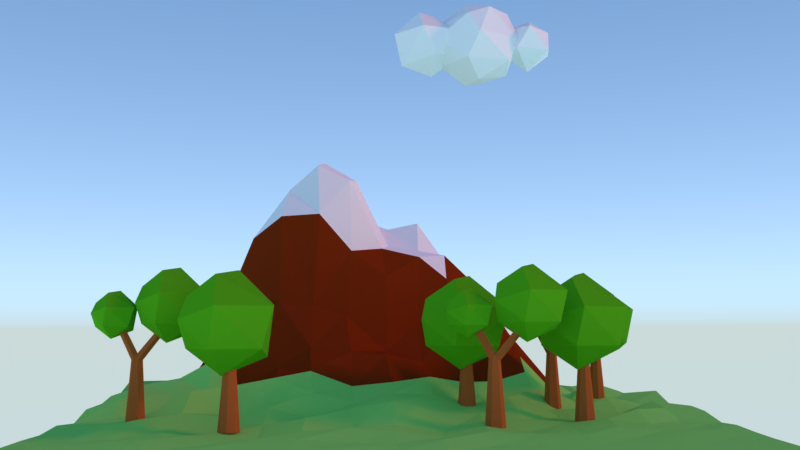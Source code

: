 # Source: mountain.blend  (saved by Blender 2.93.20; exported with 4.5.12 LTS)
import bpy
from mathutils import Matrix  # noqa: F401  (used for matrix-valued properties, if any)

bpy.ops.wm.read_factory_settings(use_empty=True)
scene = bpy.context.scene
scene.name = 'Scene'

# ---- collections
col_collection_1 = bpy.data.collections.new('Collection 1'); scene.collection.children.link(col_collection_1)

# ---- materials (node trees are filled in below, after node groups)
mat_leaves = bpy.data.materials.new('leaves')
mat_leaves.displacement_method = 'DISPLACEMENT'
mat_leaves.alpha_threshold = 0.0
mat_leaves.use_transparent_shadow = False
mat_leaves.diffuse_color = (0.0994, 0.4672, 0.0117, 1.0)
mat_leaves.roughness = 0.5
mat_leaves.specular_intensity = 0.0
mat_trunk = bpy.data.materials.new('trunk')
mat_trunk.displacement_method = 'DISPLACEMENT'
mat_trunk.alpha_threshold = 0.0
mat_trunk.use_transparent_shadow = False
mat_trunk.diffuse_color = (0.4969, 0.1295, 0.03127, 1.0)
mat_trunk.roughness = 0.5
mat_trunk.specular_intensity = 0.0
mat_cloud = bpy.data.materials.new('cloud')
mat_cloud.displacement_method = 'DISPLACEMENT'
mat_cloud.alpha_threshold = 0.0
mat_cloud.use_transparent_shadow = False
mat_cloud.diffuse_color = (1.0, 1.0, 1.0, 1.0)
mat_cloud.roughness = 0.5
mat_cloud.specular_intensity = 0.0
mat_ground = bpy.data.materials.new('ground')
mat_ground.displacement_method = 'DISPLACEMENT'
mat_ground.alpha_threshold = 0.0
mat_ground.use_transparent_shadow = False
mat_ground.diffuse_color = (0.2943, 0.8, 0.1603, 1.0)
mat_ground.roughness = 0.5
mat_ground.specular_intensity = 0.0
mat_mountain = bpy.data.materials.new('mountain')
mat_mountain.displacement_method = 'DISPLACEMENT'
mat_mountain.alpha_threshold = 0.0
mat_mountain.use_transparent_shadow = False
mat_mountain.diffuse_color = (0.233, 0.02853, 0.004603, 1.0)
mat_mountain.roughness = 0.5
mat_mountain.specular_intensity = 0.0
mat_ice = bpy.data.materials.new('ice')
mat_ice.displacement_method = 'DISPLACEMENT'
mat_ice.alpha_threshold = 0.0
mat_ice.use_transparent_shadow = False
mat_ice.diffuse_color = (1.0, 1.0, 1.0, 1.0)
mat_ice.roughness = 0.5
mat_ice.specular_intensity = 0.0

# ---- material node trees

# ---- world
world_world = bpy.data.worlds.new('World'); scene.world = world_world
world_world.use_nodes = True; world_world.node_tree.nodes.clear()
_N = world_world.node_tree.nodes; _L = world_world.node_tree.links
n0 = _N.new('ShaderNodeOutputWorld'); n0.name = 'World Output'; n0.location = (300, 300)
n1 = _N.new('ShaderNodeBackground'); n1.name = 'Background'; n1.location = (110, 300)
n1.inputs[1].default_value = 4.0
n2 = _N.new('ShaderNodeTexSky'); n2.name = 'Sky Texture'; n2.location = (-90, 300)
n2.sky_type = 'HOSEK_WILKIE'
n2.turbidity = 1.0
n2.ground_albedo = 0.2484
n2.sun_elevation = 1.571
_L.new(n1.outputs[0], n0.inputs[0])
_L.new(n2.outputs[0], n1.inputs[0])
n0.is_active_output = True
world_world.color = (0.3212, 0.5036, 1.0)
world_world.use_sun_shadow = False
world_world.sun_shadow_jitter_overblur = 0.0
world_world.cycles.max_bounces = 395
world_world.light_settings.ao_factor = 0.2676

# ---- cameras
cam_camera = bpy.data.cameras.new('Camera')
cam_camera.clip_end = 100.0
cam_camera.lens = 35.0
cam_camera.sensor_width = 32.0
cam_camera.sensor_height = 18.0
cam_camera.ortho_scale = 7.314
cam_camera.dof.focus_distance = 0.0
cam_camera.dof.aperture_fstop = 128.0

# ---- lights
light_sun = bpy.data.lights.new('Sun', 'SUN')
light_sun.color = (1.0, 0.1367, 0.0)
light_sun.transmission_factor = 0.0
light_sun.angle = 0.1993
light_sun.energy = 1.0
light_sun.shadow_buffer_clip_start = 0.5
light_sun.shadow_soft_size = 0.1
light_sun.shadow_cascade_max_distance = 1000.0

# ---- meshes
me_icosphere_008 = bpy.data.meshes.new('Icosphere.008')
me_icosphere_008.from_pydata([(-0.2352, 0.724, -0.7007), (0.003618, -0.8923, 0.5238), (-0.5841, 0.797, 0.361), (0.4409, 0.9381, 0.315), (1.028, -0.1294, 0.315), (-0.1782, 0.1294, 1.061), (0.1782, -0.1294, -1.061), (-0.003618, -0.8923, -0.5238), (0.8475, -0.2792, -0.5238), (-0.8503, 2.734e-08, -0.6714), (0.5274, 0.7197, -0.5238), (0.3226, -0.9928, 0.05359), (-0.8898, -0.5209, 0.3567), (-1.044, 7.493e-09, -0.05359), (0.3389, -0.2462, 0.9577), (0.07158, 0.2484, -2.163), (0.07158, 0.1431, -0.8082), (0.233, 0.1815, -2.163), (0.1585, 0.1071, -0.8082), (0.2998, 0.02013, -2.163), (0.1946, 0.02013, -0.8082), (0.233, -0.1413, -2.163), (0.1585, -0.06683, -0.8082), (0.07158, -0.2081, -2.163), (0.07158, -0.1028, -0.8082), (-0.08981, -0.1413, -2.163), (-0.01538, -0.06683, -0.8082), (-0.1567, 0.02013, -2.163), (-0.0514, 0.02013, -0.8082), (-0.08981, 0.1815, -2.163), (-0.01538, 0.1071, -0.8082)], [], [(6, 9, 0), (0, 9, 2), (8, 4, 11), (7, 11, 12), (0, 2, 3), (10, 3, 4), (1, 4, 14), (12, 1, 5), (2, 12, 5), (3, 2, 5), (4, 3, 14), (14, 3, 5), (5, 1, 14), (13, 12, 2), (12, 11, 1), (11, 4, 1), (10, 0, 3), (2, 9, 13), (13, 9, 12), (9, 7, 12), (7, 8, 11), (8, 10, 4), (6, 0, 10), (6, 7, 9), (8, 6, 10), (6, 8, 7), (15, 16, 18, 17), (17, 18, 20, 19), (19, 20, 22, 21), (21, 22, 24, 23), (23, 24, 26, 25), (25, 26, 28, 27), (18, 16, 30, 28, 26, 24, 22, 20), (27, 28, 30, 29), (29, 30, 16, 15), (15, 17, 19, 21, 23, 25, 27, 29)])
me_icosphere_008.polygons.foreach_set('material_index', [0, 0, 0, 0, 0, 0, 0, 0, 0, 0, 0, 0, 0, 0, 0, 0, 0, 0, 0, 0, 0, 0, 0, 0, 0, 0, 1, 1, 1, 1, 1, 1, 1, 1, 1, 1])
me_icosphere_008.materials.append(mat_leaves)
me_icosphere_008.materials.append(mat_trunk)
me_icosphere_008.use_remesh_preserve_volume = False
me_icosphere_008.use_remesh_preserve_attributes = False
me_icosphere_008.use_mirror_vertex_groups = False
me_icosphere_008.update()
me_cylinder_008 = bpy.data.meshes.new('Cylinder.008')
me_cylinder_008.from_pydata([(-3.52e-09, 0.8524, -7.124), (0.0, 1.0, 1.0), (0.8107, 0.2634, -7.124), (0.9511, 0.309, 1.0), (0.501, -0.6896, -7.124), (0.5878, -0.809, 1.0), (-0.501, -0.6896, -7.124), (-0.5878, -0.809, 1.0), (-0.8107, 0.2634, -7.124), (-0.9511, 0.309, 1.0), (-1.576, -15.07, 1.962), (-2.531, -7.866, -12.44), (-0.2286, -19.92, -5.315), (-8.252, -18.88, -4.093), (-11.25, -10.52, -7.797), (-3.209, -17.07, -12.5), (-3.122, -7.219, 1.493), (-1.262, -4.205, -5.127), (-8.674, -6.875, -2.557), (4.145, -11.32, -1.133), (-7.635, -14.29, 0.9944), (-4.295, -4.956, -9.407), (3.999, -11.43, -10.24), (4.918, -13.83, -5.519), (-6.529, -13.21, -12.97), (1.162, -1.982, -4.95), (0.5519, 2.618, -14.15), (2.023, -5.08, -9.597), (-3.103, -4.419, -8.817), (-5.017, 0.9243, -11.18), (0.1188, -3.263, -14.19), (0.1745, 3.031, -5.249), (1.362, 4.956, -9.478), (-3.372, 3.251, -7.836), (4.817, 0.4129, -6.926), (-2.708, -1.485, -5.567), (-0.5745, 4.476, -12.21), (4.723, 0.3428, -12.74), (5.31, -1.193, -9.728), (-2.002, -0.7955, -14.49), (1.873, 4.301, 15.23), (-0.176, -1.569, 1.27), (0.1685, 5.728, 14.8), (-1.099, -0.7956, 1.035), (0.5762, 7.691, 13.74), (-0.8781, 0.2675, 0.464), (2.688, 8.227, 13.12), (0.2656, 0.5576, 0.1286), (4.392, 6.8, 13.56), (1.188, -0.2154, 0.3638), (3.984, 4.836, 14.61), (0.9677, -1.279, 0.9343), (-2.317, -7.639, -2.374), (0.4253, -0.5717, 0.551), (-2.078, -8.099, -1.516), (0.7057, -1.111, 1.557), (-2.876, -8.06, -0.9111), (-0.2302, -1.065, 2.267), (-3.608, -7.575, -1.395), (-1.089, -0.4973, 1.7), (-3.262, -7.315, -2.299), (-0.6838, -0.1922, 0.6392)], [], [(0, 1, 3, 2), (2, 3, 5, 4), (4, 5, 7, 6), (3, 1, 9, 7, 5), (6, 7, 9, 8), (8, 9, 1, 0), (0, 2, 4, 6, 8), (16, 19, 10), (10, 19, 12), (18, 14, 21), (17, 21, 22), (10, 12, 13), (20, 13, 14), (11, 14, 24), (22, 11, 15), (12, 22, 15), (13, 12, 15), (14, 13, 24), (24, 13, 15), (15, 11, 24), (23, 22, 12), (22, 21, 11), (21, 14, 11), (20, 10, 13), (12, 19, 23), (23, 19, 22), (19, 17, 22), (17, 18, 21), (18, 20, 14), (16, 10, 20), (16, 17, 19), (18, 16, 20), (16, 18, 17), (31, 34, 25), (25, 34, 27), (33, 29, 36), (32, 36, 37), (25, 27, 28), (35, 28, 29), (26, 29, 39), (37, 26, 30), (27, 37, 30), (28, 27, 30), (29, 28, 39), (39, 28, 30), (30, 26, 39), (38, 37, 27), (37, 36, 26), (36, 29, 26), (35, 25, 28), (27, 34, 38), (38, 34, 37), (34, 32, 37), (32, 33, 36), (33, 35, 29), (31, 25, 35), (31, 32, 34), (33, 31, 35), (31, 33, 32), (40, 41, 43, 42), (42, 43, 45, 44), (44, 45, 47, 46), (46, 47, 49, 48), (43, 41, 51, 49, 47, 45), (48, 49, 51, 50), (50, 51, 41, 40), (40, 42, 44, 46, 48, 50), (52, 53, 55, 54), (54, 55, 57, 56), (56, 57, 59, 58), (55, 53, 61, 59, 57), (58, 59, 61, 60), (60, 61, 53, 52), (52, 54, 56, 58, 60)])
me_cylinder_008.polygons.foreach_set('material_index', [0, 0, 0, 0, 0, 0, 0, 1, 1, 1, 1, 1, 1, 1, 1, 1, 1, 1, 1, 1, 1, 1, 1, 1, 1, 1, 1, 1, 1, 1, 1, 1, 1, 1, 1, 1, 1, 1, 1, 1, 1, 1, 1, 1, 1, 1, 1, 1, 1, 1, 1, 1, 1, 1, 1, 1, 1, 1, 1, 0, 0, 0, 0, 0, 0, 0, 0, 0, 0, 0, 0, 0, 0, 0])
me_cylinder_008.materials.append(mat_trunk)
me_cylinder_008.materials.append(mat_leaves)
me_cylinder_008.use_remesh_preserve_volume = False
me_cylinder_008.use_remesh_preserve_attributes = False
me_cylinder_008.use_mirror_vertex_groups = False
me_cylinder_008.update()
me_cylinder_007 = bpy.data.meshes.new('Cylinder.007')
me_cylinder_007.from_pydata([(-3.52e-09, 0.8524, -7.124), (0.0, 1.0, 1.0), (0.8107, 0.2634, -7.124), (0.9511, 0.309, 1.0), (0.501, -0.6896, -7.124), (0.5878, -0.809, 1.0), (-0.501, -0.6896, -7.124), (-0.5878, -0.809, 1.0), (-0.8107, 0.2634, -7.124), (-0.9511, 0.309, 1.0), (-1.576, -15.07, 1.962), (-2.531, -7.866, -12.44), (-0.2286, -19.92, -5.315), (-8.252, -18.88, -4.093), (-11.25, -10.52, -7.797), (-3.209, -17.07, -12.5), (-3.122, -7.219, 1.493), (-1.262, -4.205, -5.127), (-8.674, -6.875, -2.557), (4.145, -11.32, -1.133), (-7.635, -14.29, 0.9944), (-4.295, -4.956, -9.407), (3.999, -11.43, -10.24), (4.918, -13.83, -5.519), (-6.529, -13.21, -12.97), (1.162, -1.982, -4.95), (0.5519, 2.618, -14.15), (2.023, -5.08, -9.597), (-3.103, -4.419, -8.817), (-5.017, 0.9243, -11.18), (0.1188, -3.263, -14.19), (0.1745, 3.031, -5.249), (1.362, 4.956, -9.478), (-3.372, 3.251, -7.836), (4.817, 0.4129, -6.926), (-2.708, -1.485, -5.567), (-0.5745, 4.476, -12.21), (4.723, 0.3428, -12.74), (5.31, -1.193, -9.728), (-2.002, -0.7955, -14.49), (1.873, 4.301, 15.23), (-0.176, -1.569, 1.27), (0.1685, 5.728, 14.8), (-1.099, -0.7956, 1.035), (0.5762, 7.691, 13.74), (-0.8781, 0.2675, 0.464), (2.688, 8.227, 13.12), (0.2656, 0.5576, 0.1286), (4.392, 6.8, 13.56), (1.188, -0.2154, 0.3638), (3.984, 4.836, 14.61), (0.9677, -1.279, 0.9343), (-2.317, -7.639, -2.374), (0.4253, -0.5717, 0.551), (-2.078, -8.099, -1.516), (0.7057, -1.111, 1.557), (-2.876, -8.06, -0.9111), (-0.2302, -1.065, 2.267), (-3.608, -7.575, -1.395), (-1.089, -0.4973, 1.7), (-3.262, -7.315, -2.299), (-0.6838, -0.1922, 0.6392)], [], [(0, 1, 3, 2), (2, 3, 5, 4), (4, 5, 7, 6), (3, 1, 9, 7, 5), (6, 7, 9, 8), (8, 9, 1, 0), (0, 2, 4, 6, 8), (16, 19, 10), (10, 19, 12), (18, 14, 21), (17, 21, 22), (10, 12, 13), (20, 13, 14), (11, 14, 24), (22, 11, 15), (12, 22, 15), (13, 12, 15), (14, 13, 24), (24, 13, 15), (15, 11, 24), (23, 22, 12), (22, 21, 11), (21, 14, 11), (20, 10, 13), (12, 19, 23), (23, 19, 22), (19, 17, 22), (17, 18, 21), (18, 20, 14), (16, 10, 20), (16, 17, 19), (18, 16, 20), (16, 18, 17), (31, 34, 25), (25, 34, 27), (33, 29, 36), (32, 36, 37), (25, 27, 28), (35, 28, 29), (26, 29, 39), (37, 26, 30), (27, 37, 30), (28, 27, 30), (29, 28, 39), (39, 28, 30), (30, 26, 39), (38, 37, 27), (37, 36, 26), (36, 29, 26), (35, 25, 28), (27, 34, 38), (38, 34, 37), (34, 32, 37), (32, 33, 36), (33, 35, 29), (31, 25, 35), (31, 32, 34), (33, 31, 35), (31, 33, 32), (40, 41, 43, 42), (42, 43, 45, 44), (44, 45, 47, 46), (46, 47, 49, 48), (43, 41, 51, 49, 47, 45), (48, 49, 51, 50), (50, 51, 41, 40), (40, 42, 44, 46, 48, 50), (52, 53, 55, 54), (54, 55, 57, 56), (56, 57, 59, 58), (55, 53, 61, 59, 57), (58, 59, 61, 60), (60, 61, 53, 52), (52, 54, 56, 58, 60)])
me_cylinder_007.polygons.foreach_set('material_index', [0, 0, 0, 0, 0, 0, 0, 1, 1, 1, 1, 1, 1, 1, 1, 1, 1, 1, 1, 1, 1, 1, 1, 1, 1, 1, 1, 1, 1, 1, 1, 1, 1, 1, 1, 1, 1, 1, 1, 1, 1, 1, 1, 1, 1, 1, 1, 1, 1, 1, 1, 1, 1, 1, 1, 1, 1, 1, 1, 0, 0, 0, 0, 0, 0, 0, 0, 0, 0, 0, 0, 0, 0, 0])
me_cylinder_007.materials.append(mat_trunk)
me_cylinder_007.materials.append(mat_leaves)
me_cylinder_007.use_remesh_preserve_volume = False
me_cylinder_007.use_remesh_preserve_attributes = False
me_cylinder_007.use_mirror_vertex_groups = False
me_cylinder_007.update()
me_icosphere_007 = bpy.data.meshes.new('Icosphere.007')
me_icosphere_007.from_pydata([(-0.2352, 0.724, -0.7007), (0.003618, -0.8923, 0.5238), (-0.5841, 0.797, 0.361), (0.4409, 0.9381, 0.315), (1.028, -0.1294, 0.315), (-0.1782, 0.1294, 1.061), (0.1782, -0.1294, -1.061), (-0.003618, -0.8923, -0.5238), (0.8475, -0.2792, -0.5238), (-0.8503, 2.734e-08, -0.6714), (0.5274, 0.7197, -0.5238), (0.3226, -0.9928, 0.05359), (-0.8898, -0.5209, 0.3567), (-1.044, 7.493e-09, -0.05359), (0.3389, -0.2462, 0.9577), (0.07158, 0.2484, -2.163), (0.07158, 0.1431, -0.8082), (0.233, 0.1815, -2.163), (0.1585, 0.1071, -0.8082), (0.2998, 0.02013, -2.163), (0.1946, 0.02013, -0.8082), (0.233, -0.1413, -2.163), (0.1585, -0.06683, -0.8082), (0.07158, -0.2081, -2.163), (0.07158, -0.1028, -0.8082), (-0.08981, -0.1413, -2.163), (-0.01538, -0.06683, -0.8082), (-0.1567, 0.02013, -2.163), (-0.0514, 0.02013, -0.8082), (-0.08981, 0.1815, -2.163), (-0.01538, 0.1071, -0.8082)], [], [(6, 9, 0), (0, 9, 2), (8, 4, 11), (7, 11, 12), (0, 2, 3), (10, 3, 4), (1, 4, 14), (12, 1, 5), (2, 12, 5), (3, 2, 5), (4, 3, 14), (14, 3, 5), (5, 1, 14), (13, 12, 2), (12, 11, 1), (11, 4, 1), (10, 0, 3), (2, 9, 13), (13, 9, 12), (9, 7, 12), (7, 8, 11), (8, 10, 4), (6, 0, 10), (6, 7, 9), (8, 6, 10), (6, 8, 7), (15, 16, 18, 17), (17, 18, 20, 19), (19, 20, 22, 21), (21, 22, 24, 23), (23, 24, 26, 25), (25, 26, 28, 27), (18, 16, 30, 28, 26, 24, 22, 20), (27, 28, 30, 29), (29, 30, 16, 15), (15, 17, 19, 21, 23, 25, 27, 29)])
me_icosphere_007.polygons.foreach_set('material_index', [0, 0, 0, 0, 0, 0, 0, 0, 0, 0, 0, 0, 0, 0, 0, 0, 0, 0, 0, 0, 0, 0, 0, 0, 0, 0, 1, 1, 1, 1, 1, 1, 1, 1, 1, 1])
me_icosphere_007.materials.append(mat_leaves)
me_icosphere_007.materials.append(mat_trunk)
me_icosphere_007.use_remesh_preserve_volume = False
me_icosphere_007.use_remesh_preserve_attributes = False
me_icosphere_007.use_mirror_vertex_groups = False
me_icosphere_007.update()
me_icosphere_006 = bpy.data.meshes.new('Icosphere.006')
me_icosphere_006.from_pydata([(-0.2352, 0.724, -0.7007), (0.003618, -0.8923, 0.5238), (-0.5841, 0.797, 0.361), (0.4409, 0.9381, 0.315), (1.028, -0.1294, 0.315), (-0.1782, 0.1294, 1.061), (0.1782, -0.1294, -1.061), (-0.003618, -0.8923, -0.5238), (0.8475, -0.2792, -0.5238), (-0.8503, 2.734e-08, -0.6714), (0.5274, 0.7197, -0.5238), (0.3226, -0.9928, 0.05359), (-0.8898, -0.5209, 0.3567), (-1.044, 7.493e-09, -0.05359), (0.3389, -0.2462, 0.9577), (0.07158, 0.2484, -2.163), (0.07158, 0.1431, -0.8082), (0.233, 0.1815, -2.163), (0.1585, 0.1071, -0.8082), (0.2998, 0.02013, -2.163), (0.1946, 0.02013, -0.8082), (0.233, -0.1413, -2.163), (0.1585, -0.06683, -0.8082), (0.07158, -0.2081, -2.163), (0.07158, -0.1028, -0.8082), (-0.08981, -0.1413, -2.163), (-0.01538, -0.06683, -0.8082), (-0.1567, 0.02013, -2.163), (-0.0514, 0.02013, -0.8082), (-0.08981, 0.1815, -2.163), (-0.01538, 0.1071, -0.8082)], [], [(6, 9, 0), (0, 9, 2), (8, 4, 11), (7, 11, 12), (0, 2, 3), (10, 3, 4), (1, 4, 14), (12, 1, 5), (2, 12, 5), (3, 2, 5), (4, 3, 14), (14, 3, 5), (5, 1, 14), (13, 12, 2), (12, 11, 1), (11, 4, 1), (10, 0, 3), (2, 9, 13), (13, 9, 12), (9, 7, 12), (7, 8, 11), (8, 10, 4), (6, 0, 10), (6, 7, 9), (8, 6, 10), (6, 8, 7), (15, 16, 18, 17), (17, 18, 20, 19), (19, 20, 22, 21), (21, 22, 24, 23), (23, 24, 26, 25), (25, 26, 28, 27), (18, 16, 30, 28, 26, 24, 22, 20), (27, 28, 30, 29), (29, 30, 16, 15), (15, 17, 19, 21, 23, 25, 27, 29)])
me_icosphere_006.polygons.foreach_set('material_index', [0, 0, 0, 0, 0, 0, 0, 0, 0, 0, 0, 0, 0, 0, 0, 0, 0, 0, 0, 0, 0, 0, 0, 0, 0, 0, 1, 1, 1, 1, 1, 1, 1, 1, 1, 1])
me_icosphere_006.materials.append(mat_leaves)
me_icosphere_006.materials.append(mat_trunk)
me_icosphere_006.use_remesh_preserve_volume = False
me_icosphere_006.use_remesh_preserve_attributes = False
me_icosphere_006.use_mirror_vertex_groups = False
me_icosphere_006.update()
me_icosphere_003 = bpy.data.meshes.new('Icosphere.003')
me_icosphere_003.from_pydata([(-0.2352, 0.724, -0.7007), (0.003618, -0.8923, 0.5238), (-0.8475, -0.2792, 0.5238), (-0.5841, 0.797, 0.361), (0.8497, -0.2723, 0.5238), (0.08847, -0.2723, 0.9943), (-0.08847, -0.2723, -0.9943), (-0.003618, -0.8923, -0.5238), (0.8475, -0.2792, -0.5238), (0.4189, -1.072e-08, -0.9576), (-0.8497, -0.2723, -0.5238), (-0.705, 0.2462, -0.7314), (0.5274, 0.7197, -0.5238), (1.044, 1.276e-08, 0.05359), (0.3226, -0.9928, 0.05359), (-0.5878, -0.809, 0.0), (-1.044, 7.493e-09, -0.05359), (0.3226, 0.9928, 0.05359), (0.705, 0.2462, 0.7314), (-0.4189, 6.919e-09, 0.9576), (0.2352, 0.724, 0.7007), (0.5945, 1.218, 0.2973), (-0.1054, 1.294, 0.6275), (-0.1152, 0.6154, -0.1863), (0.5264, 0.9095, -0.211), (3.048e-07, 1.218, -0.6647), (-0.6084, 1.141, -0.1863), (-0.2608, 1.773, -0.1863), (0.3455, 1.689, -0.2135), (-0.5013, 1.383, 0.3098), (0.00214, 1.746, 0.3098), (-0.1239, 0.743, 0.4243), (0.161, -1.828, -0.5511), (-0.1496, -0.4294, -0.2421), (0.6512, -0.9972, -0.4025), (0.1496, -1.994, 0.2421), (-0.4052, -0.6587, 0.4025), (0.4437, -0.5956, 0.2774), (0.7902, -1.311, 0.2421), (-0.1369, -1.112, 0.815), (0.1369, -1.112, -0.815), (-0.6533, -1.212, -0.5158), (-0.6837, -1.612, 0.2741), (-0.8021, -1.212, -0.04118), (0.2604, -1.401, 0.7358)], [], [(6, 11, 0), (6, 0, 9), (0, 11, 3), (8, 13, 14), (7, 14, 15), (0, 3, 17), (12, 17, 13), (1, 4, 5), (2, 1, 19), (3, 2, 19), (18, 20, 5), (20, 19, 5), (20, 3, 19), (19, 1, 5), (5, 4, 18), (13, 18, 4), (13, 17, 18), (17, 20, 18), (17, 3, 20), (16, 2, 3), (15, 1, 2), (15, 14, 1), (14, 4, 1), (14, 13, 4), (12, 0, 17), (3, 11, 16), (11, 10, 16), (16, 15, 2), (16, 10, 15), (10, 7, 15), (7, 8, 14), (8, 12, 13), (9, 0, 12), (11, 6, 10), (6, 7, 10), (8, 9, 12), (6, 9, 7), (9, 8, 7), (21, 30, 22), (30, 29, 22), (29, 31, 22), (31, 21, 22), (28, 30, 21), (27, 29, 30), (26, 31, 29), (24, 21, 31), (28, 27, 30), (27, 26, 29), (26, 23, 31), (23, 24, 31), (24, 28, 21), (25, 27, 28), (25, 26, 27), (25, 23, 26), (24, 25, 28), (25, 24, 23), (32, 40, 34), (40, 32, 41), (32, 34, 38), (34, 33, 37), (32, 38, 35), (32, 35, 42), (34, 37, 38), (35, 38, 44), (42, 35, 39), (36, 42, 39), (37, 36, 39), (38, 37, 44), (44, 37, 39), (39, 35, 44), (33, 36, 37), (43, 42, 36), (33, 43, 36), (33, 41, 43), (43, 41, 42), (41, 32, 42), (40, 33, 34), (40, 41, 33)])
me_icosphere_003.materials.append(mat_cloud)
me_icosphere_003.use_remesh_preserve_volume = False
me_icosphere_003.use_remesh_preserve_attributes = False
me_icosphere_003.use_mirror_vertex_groups = False
me_icosphere_003.update()
me_cylinder_005 = bpy.data.meshes.new('Cylinder.005')
me_cylinder_005.from_pydata([(-3.52e-09, 0.8524, -7.124), (0.0, 1.0, 1.0), (0.8107, 0.2634, -7.124), (0.9511, 0.309, 1.0), (0.501, -0.6896, -7.124), (0.5878, -0.809, 1.0), (-0.501, -0.6896, -7.124), (-0.5878, -0.809, 1.0), (-0.8107, 0.2634, -7.124), (-0.9511, 0.309, 1.0), (-1.576, -15.07, 1.962), (-2.531, -7.866, -12.44), (-0.2286, -19.92, -5.315), (-8.252, -18.88, -4.093), (-11.25, -10.52, -7.797), (-3.209, -17.07, -12.5), (-3.122, -7.219, 1.493), (-1.262, -4.205, -5.127), (-8.674, -6.875, -2.557), (4.145, -11.32, -1.133), (-7.635, -14.29, 0.9944), (-4.295, -4.956, -9.407), (3.999, -11.43, -10.24), (4.918, -13.83, -5.519), (-6.529, -13.21, -12.97), (1.162, -1.982, -4.95), (0.5519, 2.618, -14.15), (2.023, -5.08, -9.597), (-3.103, -4.419, -8.817), (-5.017, 0.9243, -11.18), (0.1188, -3.263, -14.19), (0.1745, 3.031, -5.249), (1.362, 4.956, -9.478), (-3.372, 3.251, -7.836), (4.817, 0.4129, -6.926), (-2.708, -1.485, -5.567), (-0.5745, 4.476, -12.21), (4.723, 0.3428, -12.74), (5.31, -1.193, -9.728), (-2.002, -0.7955, -14.49), (1.873, 4.301, 15.23), (-0.176, -1.569, 1.27), (0.1685, 5.728, 14.8), (-1.099, -0.7956, 1.035), (0.5762, 7.691, 13.74), (-0.8781, 0.2675, 0.464), (2.688, 8.227, 13.12), (0.2656, 0.5576, 0.1286), (4.392, 6.8, 13.56), (1.188, -0.2154, 0.3638), (3.984, 4.836, 14.61), (0.9677, -1.279, 0.9343), (-2.317, -7.639, -2.374), (0.4253, -0.5717, 0.551), (-2.078, -8.099, -1.516), (0.7057, -1.111, 1.557), (-2.876, -8.06, -0.9111), (-0.2302, -1.065, 2.267), (-3.608, -7.575, -1.395), (-1.089, -0.4973, 1.7), (-3.262, -7.315, -2.299), (-0.6838, -0.1922, 0.6392)], [], [(0, 1, 3, 2), (2, 3, 5, 4), (4, 5, 7, 6), (3, 1, 9, 7, 5), (6, 7, 9, 8), (8, 9, 1, 0), (0, 2, 4, 6, 8), (16, 19, 10), (10, 19, 12), (18, 14, 21), (17, 21, 22), (10, 12, 13), (20, 13, 14), (11, 14, 24), (22, 11, 15), (12, 22, 15), (13, 12, 15), (14, 13, 24), (24, 13, 15), (15, 11, 24), (23, 22, 12), (22, 21, 11), (21, 14, 11), (20, 10, 13), (12, 19, 23), (23, 19, 22), (19, 17, 22), (17, 18, 21), (18, 20, 14), (16, 10, 20), (16, 17, 19), (18, 16, 20), (16, 18, 17), (31, 34, 25), (25, 34, 27), (33, 29, 36), (32, 36, 37), (25, 27, 28), (35, 28, 29), (26, 29, 39), (37, 26, 30), (27, 37, 30), (28, 27, 30), (29, 28, 39), (39, 28, 30), (30, 26, 39), (38, 37, 27), (37, 36, 26), (36, 29, 26), (35, 25, 28), (27, 34, 38), (38, 34, 37), (34, 32, 37), (32, 33, 36), (33, 35, 29), (31, 25, 35), (31, 32, 34), (33, 31, 35), (31, 33, 32), (40, 41, 43, 42), (42, 43, 45, 44), (44, 45, 47, 46), (46, 47, 49, 48), (43, 41, 51, 49, 47, 45), (48, 49, 51, 50), (50, 51, 41, 40), (40, 42, 44, 46, 48, 50), (52, 53, 55, 54), (54, 55, 57, 56), (56, 57, 59, 58), (55, 53, 61, 59, 57), (58, 59, 61, 60), (60, 61, 53, 52), (52, 54, 56, 58, 60)])
me_cylinder_005.polygons.foreach_set('material_index', [0, 0, 0, 0, 0, 0, 0, 1, 1, 1, 1, 1, 1, 1, 1, 1, 1, 1, 1, 1, 1, 1, 1, 1, 1, 1, 1, 1, 1, 1, 1, 1, 1, 1, 1, 1, 1, 1, 1, 1, 1, 1, 1, 1, 1, 1, 1, 1, 1, 1, 1, 1, 1, 1, 1, 1, 1, 1, 1, 0, 0, 0, 0, 0, 0, 0, 0, 0, 0, 0, 0, 0, 0, 0])
me_cylinder_005.materials.append(mat_trunk)
me_cylinder_005.materials.append(mat_leaves)
me_cylinder_005.use_remesh_preserve_volume = False
me_cylinder_005.use_remesh_preserve_attributes = False
me_cylinder_005.use_mirror_vertex_groups = False
me_cylinder_005.update()
me_icosphere = bpy.data.meshes.new('Icosphere')
me_icosphere.from_pydata([(-0.2352, 0.724, -0.7007), (0.003618, -0.8923, 0.5238), (-0.5841, 0.797, 0.361), (0.4409, 0.9381, 0.315), (1.028, -0.1294, 0.315), (-0.1782, 0.1294, 1.061), (0.1782, -0.1294, -1.061), (-0.003618, -0.8923, -0.5238), (0.8475, -0.2792, -0.5238), (-0.8503, 2.734e-08, -0.6714), (0.5274, 0.7197, -0.5238), (0.3226, -0.9928, 0.05359), (-0.8898, -0.5209, 0.3567), (-1.044, 7.493e-09, -0.05359), (0.3389, -0.2462, 0.9577), (0.07158, 0.2484, -2.163), (0.07158, 0.1431, -0.8082), (0.233, 0.1815, -2.163), (0.1585, 0.1071, -0.8082), (0.2998, 0.02013, -2.163), (0.1946, 0.02013, -0.8082), (0.233, -0.1413, -2.163), (0.1585, -0.06683, -0.8082), (0.07158, -0.2081, -2.163), (0.07158, -0.1028, -0.8082), (-0.08981, -0.1413, -2.163), (-0.01538, -0.06683, -0.8082), (-0.1567, 0.02013, -2.163), (-0.0514, 0.02013, -0.8082), (-0.08981, 0.1815, -2.163), (-0.01538, 0.1071, -0.8082)], [], [(6, 9, 0), (0, 9, 2), (8, 4, 11), (7, 11, 12), (0, 2, 3), (10, 3, 4), (1, 4, 14), (12, 1, 5), (2, 12, 5), (3, 2, 5), (4, 3, 14), (14, 3, 5), (5, 1, 14), (13, 12, 2), (12, 11, 1), (11, 4, 1), (10, 0, 3), (2, 9, 13), (13, 9, 12), (9, 7, 12), (7, 8, 11), (8, 10, 4), (6, 0, 10), (6, 7, 9), (8, 6, 10), (6, 8, 7), (15, 16, 18, 17), (17, 18, 20, 19), (19, 20, 22, 21), (21, 22, 24, 23), (23, 24, 26, 25), (25, 26, 28, 27), (18, 16, 30, 28, 26, 24, 22, 20), (27, 28, 30, 29), (29, 30, 16, 15), (15, 17, 19, 21, 23, 25, 27, 29)])
me_icosphere.polygons.foreach_set('material_index', [0, 0, 0, 0, 0, 0, 0, 0, 0, 0, 0, 0, 0, 0, 0, 0, 0, 0, 0, 0, 0, 0, 0, 0, 0, 0, 1, 1, 1, 1, 1, 1, 1, 1, 1, 1])
me_icosphere.materials.append(mat_leaves)
me_icosphere.materials.append(mat_trunk)
me_icosphere.use_remesh_preserve_volume = False
me_icosphere.use_remesh_preserve_attributes = False
me_icosphere.use_mirror_vertex_groups = False
me_icosphere.update()
me_plane = bpy.data.meshes.new('Plane')
me_plane.from_pydata([(-1.009, -1.017, 0.06201), (1.0, -1.0, 0.0), (-1.001, 0.9973, 0.009727), (1.0, 1.0, 0.0), (-1.017, -0.03283, 0.2584), (-0.003007, -1.006, 0.03837), (1.0, 0.0, 0.0), (-0.004469, 0.9914, 0.03084), (-0.01702, -0.03819, 0.2054), (-1.001, -0.5036, 0.03119), (0.4997, -1.001, 0.001956), (1.0, 0.5, 0.0), (-0.5045, 0.9913, 0.03119), (-1.009, 0.4836, 0.06483), (-0.5002, -1.0, 0.00748), (1.0, -0.5, 0.0), (0.4996, 0.9992, 0.002978), (-0.01144, 0.478, 0.09105), (-0.003217, -0.5071, 0.06337), (-0.5178, -0.0361, 0.6221), (0.4966, -0.006557, 0.02585), (0.4999, -0.5003, 0.002058), (-0.5239, -0.5596, 0.6602), (-0.5185, 0.4613, 0.238), (0.4984, 0.4969, 0.01112), (-1.007, -0.7638, 0.05089), (0.75, -1.0, 0.0002753), (1.0, 0.75, 0.0), (-0.7508, 0.9985, 0.005255), (-1.018, 0.2148, 0.2498), (-0.2571, -1.014, 0.06268), (1.0, -0.25, 9.719e-05), (0.2497, 0.9994, 0.001991), (-0.001042, 0.748, 0.007188), (-0.02042, -0.2962, 0.2299), (-0.7739, -0.05963, 0.7259), (0.2423, -0.01491, 0.09397), (-1.011, -0.2714, 0.138), (0.2495, -1.001, 0.003326), (1.0, 0.25, 0.0), (-0.2521, 0.996, 0.01424), (-1.002, 0.7454, 0.01658), (-0.7534, -1.006, 0.04775), (1.0, -0.75, 0.0), (0.75, 1.0, 0.0), (-0.01205, 0.2257, 0.1115), (-0.003388, -0.7565, 0.07962), (-0.2691, -0.04112, 0.4898), (0.749, -0.001923, 0.006893), (0.4944, -0.2607, 0.04484), (0.4954, -0.7588, 0.0366), (0.2471, -0.5055, 0.0326), (0.7495, -0.501, 0.00343), (-0.5197, -0.2933, 0.9644), (-0.5043, -0.7584, 0.1033), (-0.7739, -0.5596, 0.4918), (-0.27, -0.5447, 0.4276), (-0.5054, 0.7395, 0.0375), (-0.5239, 0.1904, 0.5864), (-0.7673, 0.4657, 0.2281), (-0.2648, 0.4693, 0.1325), (0.4988, 0.7476, 0.008494), (0.4965, 0.2433, 0.02408), (0.2473, 0.4948, 0.01847), (0.75, 0.5, 1.151e-05), (0.75, 0.2499, 0.000208), (0.2419, 0.2345, 0.06288), (0.2438, 0.7381, 0.04266), (-0.268, 0.2132, 0.3134), (-0.7739, 0.1904, 0.5852), (-0.7569, 0.7368, 0.04737), (-0.2546, -0.7598, 0.1049), (-0.7646, -0.7818, 0.1319), (-0.7673, -0.2842, 0.5795), (0.7483, -0.7533, 0.01184), (0.246, -0.7577, 0.03008), (0.2434, -0.2641, 0.09729), (0.7474, -0.2549, 0.01772), (-0.2693, -0.292, 0.7243), (-0.2518, 0.7466, 0.01208), (0.75, 0.75, 0.0), (-1.002, -0.8795, 0.02038), (0.875, -1.0, 0.0), (1.0, 0.875, 0.0), (-0.8755, 0.9989, 0.003775), (-1.018, 0.0871, 0.2609), (-0.1291, -1.008, 0.06202), (1.0, -0.125, 0.0), (0.1213, 0.9929, 0.02553), (-0.006664, 0.8622, 0.04598), (-0.01496, -0.1566, 0.2173), (-0.8927, -0.0356, 0.4007), (0.1165, -0.01973, 0.1209), (-1.014, -0.4026, 0.1241), (0.3734, -1.003, 0.01484), (1.0, 0.375, 0.0), (-0.3829, 0.9848, 0.0545), (-1.0, 0.6242, 0.002994), (-0.6327, -1.015, 0.07379), (1.0, -0.625, 0.0), (0.625, 1.0, 0.0), (-8.694e-05, 0.3748, 0.005592), (-0.01001, -0.6443, 0.08017), (-0.3989, -0.05963, 0.6036), (0.622, -0.005687, 0.02038), (0.4996, -0.1258, 0.01554), (0.4976, -0.6296, 0.02017), (0.1186, -0.5124, 0.1155), (0.6227, -0.5045, 0.01604), (-0.5187, -0.1645, 0.8887), (-0.5193, -0.6668, 0.3654), (-0.8943, -0.542, 0.251), (-0.3989, -0.5596, 0.6448), (-0.5015, 0.8721, 0.01034), (-0.5209, 0.3269, 0.3862), (-0.8869, 0.4762, 0.136), (-0.3892, 0.4702, 0.184), (0.499, 0.873, 0.007023), (0.4992, 0.3734, 0.005662), (0.1204, 0.4912, 0.03226), (0.6237, 0.4974, 0.00931), (-1.012, -0.648, 0.09785), (0.6247, -1.001, 0.002319), (1.0, 0.625, 0.0), (-0.6283, 0.9937, 0.0227), (-1.005, 0.3644, 0.09788), (-0.385, -1.019, 0.09837), (1.0, -0.375, 0.0001159), (0.3738, 0.9977, 0.008276), (-0.003428, 0.6184, 0.02365), (-0.01368, -0.4042, 0.1633), (-0.6459, -0.04815, 0.703), (0.3681, -0.01336, 0.08207), (-1.014, -0.1521, 0.1823), (0.1225, -1.005, 0.0388), (1.0, 0.125, 0.0), (-0.1281, 0.994, 0.02133), (-1.003, 0.8701, 0.01741), (-0.875, -1.0, 0.0005513), (1.0, -0.875, 0.0), (0.875, 1.0, 0.0), (-0.005915, 0.1102, 0.06288), (-0.009394, -0.8931, 0.08392), (-0.1437, -0.03956, 0.2126), (0.8745, -0.0008842, 0.003169), (0.4981, -0.3786, 0.02691), (0.4986, -0.8778, 0.009975), (0.3742, -0.5016, 0.03363), (0.8738, -0.5024, 0.008564), (-0.5172, -0.4088, 0.7512), (-0.5067, -0.8879, 0.09371), (-0.6456, -0.5469, 0.4855), (-0.1441, -0.5413, 0.3258), (-0.503, 0.6191, 0.03199), (-0.5188, 0.08502, 0.6033), (-0.6434, 0.4615, 0.2696), (-0.1336, 0.4834, 0.07646), (0.4972, 0.6195, 0.01955), (0.4994, 0.1238, 0.004384), (0.3727, 0.4955, 0.01618), (0.875, 0.5, 0.0), (0.75, 0.375, 0.000105), (0.7475, 0.1203, 0.01695), (0.6219, 0.244, 0.02151), (0.875, 0.25, 0.0), (0.2429, 0.3613, 0.05891), (0.24, 0.1057, 0.08847), (0.1207, 0.2418, 0.03866), (0.37, 0.2404, 0.04338), (0.2489, 0.8729, 0.007421), (0.2488, 0.6227, 0.008227), (0.122, 0.7441, 0.02099), (0.3733, 0.7468, 0.01154), (-0.2688, 0.335, 0.2431), (-0.2703, 0.07929, 0.3176), (-0.3989, 0.1904, 0.4854), (-0.1273, 0.2444, 0.04462), (-0.7676, 0.3398, 0.4081), (-0.7671, 0.09166, 0.6721), (-0.8947, 0.2068, 0.3727), (-0.6432, 0.2123, 0.5488), (-0.7517, 0.8717, 0.01184), (-0.7515, 0.6221, 0.02173), (-0.8793, 0.7417, 0.02961), (-0.6258, 0.7484, 0.00573), (-0.2685, -0.6639, 0.2517), (-0.2539, -0.8824, 0.03433), (-0.3777, -0.7567, 0.08927), (-0.1345, -0.7682, 0.1225), (-0.7681, -0.662, 0.2168), (-0.751, -0.8773, 0.01302), (-0.8832, -0.766, 0.05974), (-0.627, -0.7563, 0.05605), (-0.7688, -0.165, 0.5997), (-0.7669, -0.4077, 0.5009), (-0.8933, -0.2881, 0.3406), (-0.6489, -0.3096, 0.8342), (0.7472, -0.6304, 0.01936), (0.7491, -0.8768, 0.006312), (0.6244, -0.7511, 0.004121), (0.875, -0.7501, 0.0002611), (0.242, -0.6404, 0.1031), (0.2486, -0.8777, 0.02176), (0.125, -0.75, 0.03868), (0.3719, -0.756, 0.03372), (0.2456, -0.1353, 0.06635), (0.2492, -0.3766, 0.04041), (0.1091, -0.2838, 0.1574), (0.3705, -0.2587, 0.03183), (0.7487, -0.1275, 0.008928), (0.7477, -0.3795, 0.01607), (0.6216, -0.2565, 0.02337), (0.8735, -0.2529, 0.01042), (-0.2703, -0.1706, 0.5841), (-0.2739, -0.4346, 0.7158), (-0.3989, -0.3096, 0.9339), (-0.1466, -0.3009, 0.3786), (-0.2531, 0.869, 0.02137), (-0.2529, 0.6193, 0.02021), (-0.3866, 0.7276, 0.08021), (-0.1325, 0.7356, 0.05166), (0.75, 0.875, 0.0), (0.75, 0.625, 0.0), (0.6243, 0.7487, 0.004783), (0.875, 0.75, 0.0), (0.875, 0.625, 0.0), (0.6247, 0.6245, 0.00179), (0.625, 0.875, 0.0), (-0.1314, 0.6127, 0.04404), (-0.3786, 0.6177, 0.02572), (-0.3817, 0.8621, 0.04639), (-0.1452, -0.4203, 0.3877), (-0.3946, -0.4179, 0.8352), (-0.3989, -0.1846, 0.8728), (0.8737, -0.3775, 0.008813), (0.6249, -0.3752, 0.0007072), (0.6206, -0.1335, 0.03055), (0.371, -0.3826, 0.06355), (0.1141, -0.3967, 0.1368), (0.114, -0.1484, 0.1082), (0.3743, -0.8764, 0.01689), (0.1192, -0.8861, 0.07665), (0.118, -0.6384, 0.05136), (0.875, -0.875, 0.0), (0.6249, -0.8752, 0.0008488), (0.623, -0.6289, 0.01394), (-0.6454, -0.4211, 0.7027), (-0.8924, -0.4097, 0.2738), (-0.893, -0.1618, 0.38), (-0.6297, -0.8842, 0.08492), (-0.8859, -0.8963, 0.08997), (-0.8824, -0.6404, 0.1032), (-0.1347, -0.8937, 0.1005), (-0.3798, -0.8843, 0.06489), (-0.3924, -0.6594, 0.3919), (-0.6363, 0.6033, 0.09826), (-0.883, 0.6096, 0.05568), (-0.8827, 0.8601, 0.05325), (-0.644, 0.08428, 0.7301), (-0.8958, 0.07743, 0.4492), (-0.8919, 0.3422, 0.2566), (-0.1425, 0.08569, 0.1761), (-0.3935, 0.08631, 0.5694), (-0.3948, 0.3312, 0.2872), (0.3711, 0.6174, 0.02713), (0.121, 0.6173, 0.02767), (0.1199, 0.8652, 0.03518), (0.3701, 0.1156, 0.05088), (0.1142, 0.1042, 0.1377), (0.1153, 0.3564, 0.07135), (0.8743, 0.1237, 0.00467), (0.624, 0.1231, 0.006833), (0.6231, 0.3714, 0.01292), (0.875, 0.375, 0.0), (0.3711, 0.3674, 0.02724), (0.3749, 0.8747, 0.0009895), (-0.1395, 0.3446, 0.1077), (-0.6438, 0.3349, 0.4625), (-0.6296, 0.8662, 0.03154), (-0.137, -0.6482, 0.1869), (-0.6431, -0.6621, 0.281), (-0.6435, -0.1637, 0.7519), (0.8747, -0.6256, 0.002028), (0.3697, -0.6353, 0.04935), (0.3666, -0.1411, 0.05954), (0.8732, -0.1284, 0.01224), (-0.1489, -0.1846, 0.3421), (-0.1265, 0.8721, 0.0104), (0.875, 0.875, 0.0)], [], [(83, 140, 288), (89, 136, 287), (90, 143, 286), (87, 144, 285), (105, 132, 284), (106, 147, 283), (99, 148, 282), (281, 19, 131), (110, 151, 280), (279, 18, 152), (113, 124, 278), (114, 155, 277), (101, 156, 276), (117, 128, 275), (118, 159, 274), (95, 160, 273), (161, 120, 272), (162, 163, 271), (135, 164, 270), (165, 119, 269), (166, 167, 268), (158, 168, 267), (169, 88, 266), (170, 171, 265), (157, 172, 264), (173, 116, 263), (174, 175, 262), (141, 176, 261), (260, 59, 115), (259, 69, 179), (154, 180, 258), (181, 84, 257), (256, 70, 183), (153, 184, 255), (254, 56, 112), (253, 71, 187), (252, 46, 188), (189, 111, 251), (190, 191, 250), (150, 192, 249), (193, 91, 248), (194, 195, 247), (149, 196, 246), (197, 108, 245), (198, 199, 244), (139, 200, 243), (201, 107, 242), (202, 203, 241), (146, 204, 240), (205, 92, 239), (238, 76, 207), (145, 208, 237), (209, 104, 236), (210, 211, 235), (127, 212, 234), (213, 103, 233), (232, 78, 215), (231, 34, 216), (217, 96, 230), (218, 219, 229), (129, 220, 228), (221, 100, 227), (222, 223, 226), (123, 224, 225), (225, 80, 222), (160, 222, 64), (11, 225, 160), (226, 61, 157), (120, 157, 24), (64, 226, 120), (227, 16, 117), (223, 117, 61), (80, 227, 223), (228, 79, 218), (156, 218, 60), (17, 228, 156), (229, 57, 153), (116, 153, 23), (60, 229, 116), (230, 12, 113), (219, 113, 57), (79, 230, 219), (214, 216, 78), (56, 231, 214), (152, 130, 231), (149, 215, 53), (22, 232, 149), (112, 214, 232), (233, 19, 109), (215, 109, 53), (78, 233, 215), (234, 77, 210), (148, 210, 52), (15, 234, 148), (235, 49, 145), (108, 145, 21), (52, 235, 108), (236, 20, 105), (211, 105, 49), (77, 236, 211), (237, 76, 206), (147, 206, 51), (21, 237, 147), (130, 207, 34), (18, 238, 130), (51, 238, 107), (239, 8, 90), (207, 90, 34), (76, 239, 207), (240, 75, 202), (94, 202, 38), (10, 240, 94), (241, 46, 142), (134, 142, 5), (38, 241, 134), (102, 107, 18), (46, 242, 102), (75, 242, 203), (243, 74, 198), (82, 198, 26), (1, 243, 82), (244, 50, 146), (122, 146, 10), (26, 244, 122), (245, 21, 106), (199, 106, 50), (74, 245, 199), (246, 73, 194), (151, 194, 55), (22, 246, 151), (247, 37, 93), (111, 93, 9), (55, 247, 111), (248, 4, 133), (195, 133, 37), (195, 193, 248), (249, 72, 190), (98, 190, 42), (14, 249, 98), (250, 25, 81), (138, 81, 0), (42, 250, 138), (251, 9, 121), (191, 121, 25), (72, 251, 191), (186, 188, 71), (86, 186, 30), (5, 252, 86), (150, 187, 54), (126, 150, 14), (30, 253, 126), (110, 112, 22), (54, 254, 110), (187, 185, 254), (182, 184, 70), (59, 255, 182), (23, 255, 155), (97, 183, 41), (13, 256, 97), (115, 182, 256), (257, 2, 137), (183, 137, 41), (70, 257, 183), (178, 180, 69), (131, 178, 35), (131, 154, 258), (85, 179, 29), (91, 85, 4), (35, 259, 91), (125, 115, 13), (29, 260, 125), (179, 177, 260), (261, 68, 174), (143, 174, 47), (8, 261, 143), (262, 58, 154), (103, 154, 19), (47, 262, 103), (263, 23, 114), (175, 114, 58), (68, 263, 175), (264, 67, 170), (159, 170, 63), (24, 264, 159), (265, 33, 129), (119, 129, 17), (63, 265, 119), (266, 7, 89), (171, 89, 33), (67, 266, 171), (267, 66, 166), (132, 166, 36), (20, 267, 132), (268, 45, 141), (92, 141, 8), (36, 268, 92), (269, 17, 101), (167, 101, 45), (66, 269, 167), (270, 65, 162), (144, 162, 48), (6, 270, 144), (271, 62, 158), (104, 158, 20), (48, 271, 104), (272, 24, 118), (163, 118, 62), (65, 272, 163), (273, 64, 161), (164, 161, 65), (39, 273, 164), (274, 63, 165), (168, 165, 66), (62, 274, 168), (275, 32, 169), (172, 169, 67), (61, 275, 172), (276, 60, 173), (176, 173, 68), (45, 276, 176), (177, 155, 59), (69, 277, 177), (58, 277, 180), (278, 28, 181), (184, 181, 70), (57, 278, 184), (185, 152, 56), (71, 279, 185), (188, 102, 279), (280, 55, 189), (192, 189, 72), (54, 280, 192), (281, 35, 193), (73, 281, 193), (196, 109, 281), (282, 52, 197), (200, 197, 74), (43, 282, 200), (283, 51, 201), (204, 201, 75), (50, 283, 204), (284, 36, 205), (208, 205, 76), (49, 284, 208), (285, 48, 209), (212, 209, 77), (31, 285, 212), (286, 47, 213), (216, 213, 78), (34, 286, 216), (287, 40, 217), (220, 217, 79), (33, 287, 220), (288, 44, 221), (224, 221, 80), (27, 288, 224), (83, 3, 140), (89, 7, 136), (90, 8, 143), (87, 6, 144), (105, 20, 132), (106, 21, 147), (99, 15, 148), (281, 109, 19), (110, 22, 151), (279, 102, 18), (113, 12, 124), (114, 23, 155), (101, 17, 156), (117, 16, 128), (118, 24, 159), (95, 11, 160), (161, 64, 120), (162, 65, 163), (135, 39, 164), (165, 63, 119), (166, 66, 167), (158, 62, 168), (169, 32, 88), (170, 67, 171), (157, 61, 172), (173, 60, 116), (174, 68, 175), (141, 45, 176), (260, 177, 59), (259, 178, 69), (154, 58, 180), (181, 28, 84), (256, 182, 70), (153, 57, 184), (254, 185, 56), (253, 186, 71), (252, 142, 46), (189, 55, 111), (190, 72, 191), (150, 54, 192), (193, 35, 91), (194, 73, 195), (149, 53, 196), (197, 52, 108), (198, 74, 199), (139, 43, 200), (201, 51, 107), (202, 75, 203), (146, 50, 204), (205, 36, 92), (238, 206, 76), (145, 49, 208), (209, 48, 104), (210, 77, 211), (127, 31, 212), (213, 47, 103), (232, 214, 78), (231, 130, 34), (217, 40, 96), (218, 79, 219), (129, 33, 220), (221, 44, 100), (222, 80, 223), (123, 27, 224), (225, 224, 80), (160, 225, 222), (11, 123, 225), (226, 223, 61), (120, 226, 157), (64, 222, 226), (227, 100, 16), (223, 227, 117), (80, 221, 227), (228, 220, 79), (156, 228, 218), (17, 129, 228), (229, 219, 57), (116, 229, 153), (60, 218, 229), (230, 96, 12), (219, 230, 113), (79, 217, 230), (214, 231, 216), (56, 152, 231), (152, 18, 130), (149, 232, 215), (22, 112, 232), (112, 56, 214), (233, 103, 19), (215, 233, 109), (78, 213, 233), (234, 212, 77), (148, 234, 210), (15, 127, 234), (235, 211, 49), (108, 235, 145), (52, 210, 235), (236, 104, 20), (211, 236, 105), (77, 209, 236), (237, 208, 76), (147, 237, 206), (21, 145, 237), (130, 238, 207), (18, 107, 238), (51, 206, 238), (239, 92, 8), (207, 239, 90), (76, 205, 239), (240, 204, 75), (94, 240, 202), (10, 146, 240), (241, 203, 46), (134, 241, 142), (38, 202, 241), (102, 242, 107), (46, 203, 242), (75, 201, 242), (243, 200, 74), (82, 243, 198), (1, 139, 243), (244, 199, 50), (122, 244, 146), (26, 198, 244), (245, 108, 21), (199, 245, 106), (74, 197, 245), (246, 196, 73), (151, 246, 194), (22, 149, 246), (247, 195, 37), (111, 247, 93), (55, 194, 247), (248, 91, 4), (195, 248, 133), (195, 73, 193), (249, 192, 72), (98, 249, 190), (14, 150, 249), (250, 191, 25), (138, 250, 81), (42, 190, 250), (251, 111, 9), (191, 251, 121), (72, 189, 251), (186, 252, 188), (86, 252, 186), (5, 142, 252), (150, 253, 187), (126, 253, 150), (30, 186, 253), (110, 254, 112), (54, 187, 254), (187, 71, 185), (182, 255, 184), (59, 155, 255), (23, 153, 255), (97, 256, 183), (13, 115, 256), (115, 59, 182), (257, 84, 2), (183, 257, 137), (70, 181, 257), (178, 258, 180), (131, 258, 178), (131, 19, 154), (85, 259, 179), (91, 259, 85), (35, 178, 259), (125, 260, 115), (29, 179, 260), (179, 69, 177), (261, 176, 68), (143, 261, 174), (8, 141, 261), (262, 175, 58), (103, 262, 154), (47, 174, 262), (263, 116, 23), (175, 263, 114), (68, 173, 263), (264, 172, 67), (159, 264, 170), (24, 157, 264), (265, 171, 33), (119, 265, 129), (63, 170, 265), (266, 88, 7), (171, 266, 89), (67, 169, 266), (267, 168, 66), (132, 267, 166), (20, 158, 267), (268, 167, 45), (92, 268, 141), (36, 166, 268), (269, 119, 17), (167, 269, 101), (66, 165, 269), (270, 164, 65), (144, 270, 162), (6, 135, 270), (271, 163, 62), (104, 271, 158), (48, 162, 271), (272, 120, 24), (163, 272, 118), (65, 161, 272), (273, 160, 64), (164, 273, 161), (39, 95, 273), (274, 159, 63), (168, 274, 165), (62, 118, 274), (275, 128, 32), (172, 275, 169), (61, 117, 275), (276, 156, 60), (176, 276, 173), (45, 101, 276), (177, 277, 155), (69, 180, 277), (58, 114, 277), (278, 124, 28), (184, 278, 181), (57, 113, 278), (185, 279, 152), (71, 188, 279), (188, 46, 102), (280, 151, 55), (192, 280, 189), (54, 110, 280), (281, 131, 35), (73, 196, 281), (196, 53, 109), (282, 148, 52), (200, 282, 197), (43, 99, 282), (283, 147, 51), (204, 283, 201), (50, 106, 283), (284, 132, 36), (208, 284, 205), (49, 105, 284), (285, 144, 48), (212, 285, 209), (31, 87, 285), (286, 143, 47), (216, 286, 213), (34, 90, 286), (287, 136, 40), (220, 287, 217), (33, 89, 287), (288, 140, 44), (224, 288, 221), (27, 83, 288)])
me_plane.polygons.foreach_set('material_index', [0, 0, 1, 0, 0, 0, 0, 2, 1, 1, 0, 1, 0, 0, 0, 0, 0, 0, 0, 0, 0, 0, 0, 0, 0, 1, 1, 1, 1, 1, 2, 0, 0, 0, 1, 0, 0, 1, 0, 0, 1, 1, 2, 0, 0, 0, 0, 0, 0, 0, 0, 0, 0, 0, 0, 2, 2, 1, 0, 0, 0, 0, 0, 0, 0, 0, 0, 0, 0, 0, 0, 0, 0, 0, 0, 0, 0, 1, 0, 0, 0, 0, 1, 1, 1, 2, 2, 2, 2, 2, 2, 0, 0, 0, 0, 0, 0, 0, 0, 0, 0, 0, 0, 1, 1, 0, 1, 1, 0, 0, 0, 0, 0, 0, 0, 0, 0, 0, 0, 0, 0, 0, 0, 0, 0, 0, 0, 2, 2, 2, 1, 1, 1, 1, 1, 1, 0, 0, 0, 0, 0, 0, 0, 0, 0, 0, 0, 0, 0, 0, 0, 1, 1, 1, 0, 1, 1, 0, 0, 1, 0, 0, 0, 2, 2, 2, 1, 1, 1, 1, 1, 1, 1, 1, 1, 2, 2, 1, 1, 1, 1, 0, 0, 0, 0, 0, 0, 0, 0, 0, 0, 0, 0, 0, 1, 0, 0, 0, 0, 0, 0, 0, 0, 0, 0, 0, 0, 0, 0, 0, 0, 0, 0, 0, 0, 0, 0, 1, 1, 0, 1, 1, 2, 0, 0, 0, 1, 1, 0, 1, 1, 1, 2, 2, 2, 0, 0, 0, 0, 0, 0, 0, 0, 0, 0, 0, 0, 1, 1, 1, 0, 0, 0, 0, 0, 0, 0, 0, 1, 0, 0, 0, 0, 2, 1, 0, 0, 1, 0, 0, 0, 0, 0, 0, 0, 0, 0, 0, 0, 0, 0, 1, 1, 0, 1, 1, 2, 0, 0, 0, 1, 0, 0, 1, 0, 0, 1, 1, 2, 0, 0, 0, 0, 0, 0, 0, 0, 0, 0, 0, 0, 1, 2, 1, 0, 0, 0, 0, 0, 0, 0, 0, 0, 0, 0, 0, 0, 0, 0, 0, 0, 0, 0, 0, 0, 0, 0, 0, 1, 1, 1, 2, 2, 1, 2, 2, 2, 0, 0, 0, 0, 0, 0, 0, 0, 0, 0, 0, 0, 1, 0, 0, 1, 1, 0, 0, 0, 0, 0, 0, 0, 0, 0, 0, 0, 0, 0, 0, 0, 0, 0, 0, 0, 2, 2, 2, 1, 1, 1, 1, 1, 1, 0, 0, 0, 0, 0, 0, 1, 0, 1, 0, 0, 0, 0, 0, 0, 1, 1, 1, 0, 1, 1, 0, 1, 1, 0, 0, 0, 2, 2, 2, 1, 1, 1, 1, 1, 1, 1, 1, 1, 2, 2, 1, 1, 1, 1, 0, 0, 0, 0, 0, 0, 0, 0, 0, 0, 0, 0, 0, 0, 0, 0, 0, 0, 0, 0, 0, 0, 0, 0, 0, 0, 0, 0, 0, 0, 0, 0, 0, 0, 0, 0, 0, 1, 0, 1, 2, 1, 0, 0, 0, 1, 0, 0, 1, 1, 1, 2, 2, 2, 0, 0, 0, 0, 0, 0, 0, 0, 0, 0, 0, 0, 1, 1, 1, 0, 0, 0, 0, 0, 0])
me_plane.materials.append(mat_ground)
me_plane.materials.append(mat_mountain)
me_plane.materials.append(mat_ice)
me_plane.use_remesh_preserve_volume = False
me_plane.use_remesh_preserve_attributes = False
me_plane.use_mirror_vertex_groups = False
me_plane.update()

# ---- objects
ob_sun = bpy.data.objects.new('Sun', light_sun)
ob_icosphere_004 = bpy.data.objects.new('Icosphere.004', me_icosphere_008)
ob_cylinder_002 = bpy.data.objects.new('Cylinder.002', me_cylinder_008)
ob_cylinder_000 = bpy.data.objects.new('Cylinder.000', me_cylinder_007)
ob_icosphere_003 = bpy.data.objects.new('Icosphere.003', me_icosphere_007)
ob_icosphere_002 = bpy.data.objects.new('Icosphere.002', me_icosphere_006)
ob_icosphere_001 = bpy.data.objects.new('Icosphere.001', me_icosphere_003)
ob_cylinder_001 = bpy.data.objects.new('Cylinder.001', me_cylinder_005)
ob_icosphere = bpy.data.objects.new('Icosphere', me_icosphere)
ob_plane = bpy.data.objects.new('Plane', me_plane)
ob_camera = bpy.data.objects.new('Camera', cam_camera)

# ---- transforms, parenting, visibility, modifiers, constraints
ob_sun.location = (7.671, 25.24, 15.23)
ob_sun.rotation_euler = (-1.087, 0.151, -0.07768)
ob_sun.lineart.crease_threshold = 0.0
ob_icosphere_004.location = (4.17, -3.37, 2.289)
ob_icosphere_004.lineart.crease_threshold = 0.0
ob_cylinder_002.location = (3.632, 1.93, 1.631)
ob_cylinder_002.rotation_euler = (0.4654, -0.1471, 0.183)
ob_cylinder_002.scale = (-0.0975, -0.0975, -0.0975)
ob_cylinder_002.lineart.crease_threshold = 0.0
ob_cylinder_000.location = (0.5061, 3.657, 1.631)
ob_cylinder_000.rotation_euler = (0.4654, -0.1471, 0.183)
ob_cylinder_000.scale = (-0.0975, -0.0975, -0.0975)
ob_cylinder_000.lineart.crease_threshold = 0.0
ob_icosphere_003.location = (-1.097, 5.12, 2.289)
ob_icosphere_003.lineart.crease_threshold = 0.0
ob_icosphere_002.location = (1.855, 1.534, 2.289)
ob_icosphere_002.lineart.crease_threshold = 0.0
ob_icosphere_001.location = (1.3, 1.949, 8.969)
ob_icosphere_001.lineart.crease_threshold = 0.0
ob_cylinder_001.location = (2.886, -5.675, 1.631)
ob_cylinder_001.rotation_euler = (0.4654, -0.1471, 0.183)
ob_cylinder_001.scale = (-0.0975, -0.0975, -0.0975)
ob_cylinder_001.lineart.crease_threshold = 0.0
ob_icosphere.location = (2.354, 4.076, 2.289)
ob_icosphere.lineart.crease_threshold = 0.0
ob_plane.location = (0.0, 0.0, 0.0)
ob_plane.scale = (7.306, 7.306, 7.306)
ob_plane.lineart.crease_threshold = 0.0
ob_camera.location = (21.91, -0.02024, 2.158)
ob_camera.rotation_euler = (1.688, 0.004047, 1.567)
ob_camera.lock_rotations_4d = False
ob_camera.empty_display_type = 'ARROWS'
ob_camera.color = (0.0, 0.0, 0.0, 0.0)
ob_camera.display_type = 'WIRE'
ob_camera.lineart.crease_threshold = 0.0

# ---- collection membership
col_collection_1.objects.link(ob_sun)
col_collection_1.objects.link(ob_icosphere_004)
col_collection_1.objects.link(ob_cylinder_002)
col_collection_1.objects.link(ob_cylinder_000)
col_collection_1.objects.link(ob_icosphere_003)
col_collection_1.objects.link(ob_icosphere_002)
col_collection_1.objects.link(ob_icosphere_001)
col_collection_1.objects.link(ob_cylinder_001)
col_collection_1.objects.link(ob_icosphere)
col_collection_1.objects.link(ob_plane)
col_collection_1.objects.link(ob_camera)

# ---- scene / render settings (as saved in the file)
scene.camera = ob_camera
scene.frame_start = 1; scene.frame_end = 249; scene.frame_set(0)
scene.render.engine = 'BLENDER_EEVEE_NEXT'
scene.render.resolution_x = 1366
scene.render.resolution_y = 768
scene.render.resolution_percentage = 50
scene.render.dither_intensity = 0.0
scene.cycles.use_denoising = False
scene.cycles.samples = 128
scene.cycles.sampling_pattern = 'TABULATED_SOBOL'
scene.cycles.use_adaptive_sampling = False
scene.cycles.use_light_tree = False
scene.view_settings.view_transform = 'Standard'
bpy.context.view_layer.update()
